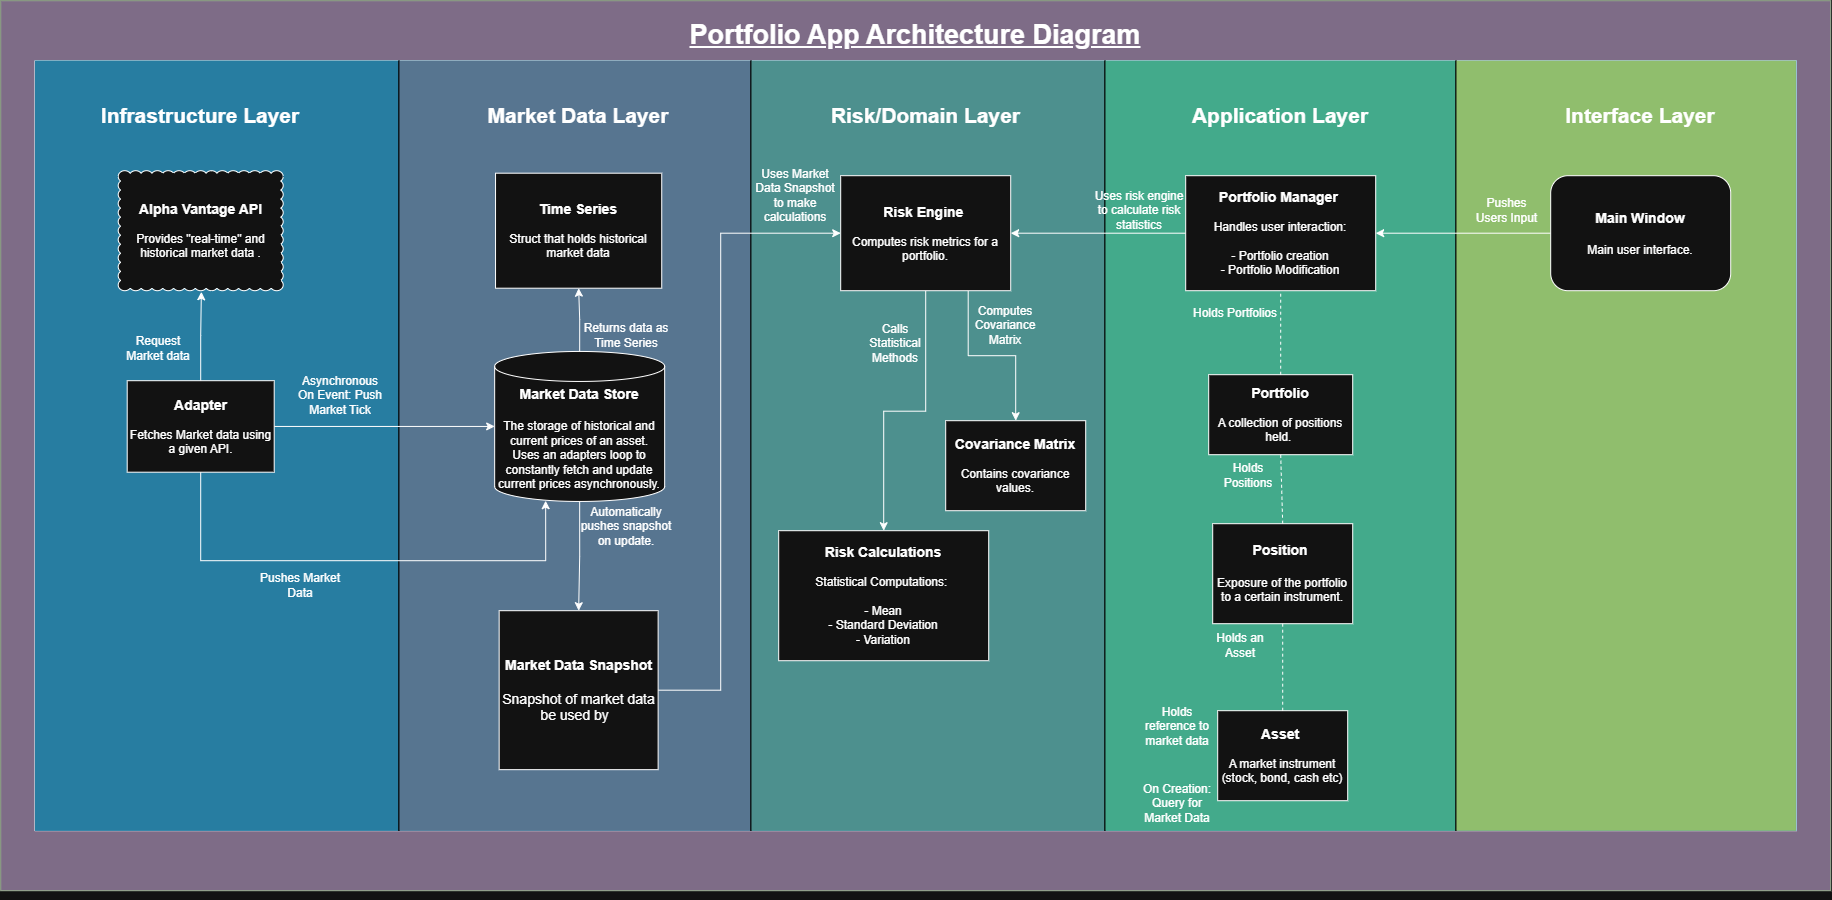

The diagram above was exported from draw.io. Its source (the exported page's mxGraphModel, read from the mxfile embedded in the PNG):
<mxGraphModel dx="2745" dy="1023" grid="1" gridSize="10" guides="1" tooltips="1" connect="1" arrows="1" fold="1" page="1" pageScale="1" pageWidth="827" pageHeight="1169" math="0" shadow="0">
  <root>
    <mxCell id="0" />
    <mxCell id="1" parent="0" />
    <mxCell id="uUqhTQdEAKMka36yJoO1-52" parent="1" style="rounded=0;whiteSpace=wrap;html=1;gradientDirection=west;fillColor=light-dark(#6D8764,#7E6C87);fontColor=#ffffff;strokeColor=#3A5431;" value="" vertex="1">
      <mxGeometry height="890" width="1830" x="-300" y="170" as="geometry" />
    </mxCell>
    <mxCell id="uUqhTQdEAKMka36yJoO1-117" parent="1" style="shape=table;startSize=0;container=1;collapsible=0;childLayout=tableLayout;fontSize=16;strokeColor=default;swimlaneLine=1;perimeterSpacing=2;swimlaneFillColor=none;gradientColor=none;fillColor=light-dark(#277DA1,#277DA1);" value="" vertex="1">
      <mxGeometry height="770" width="1761.4999999999995" x="-265.75" y="230" as="geometry" />
    </mxCell>
    <mxCell id="uUqhTQdEAKMka36yJoO1-118" parent="uUqhTQdEAKMka36yJoO1-117" style="shape=tableRow;horizontal=0;startSize=0;swimlaneHead=0;swimlaneBody=0;strokeColor=light-dark(#006EAF,#000000);top=0;left=0;bottom=0;right=0;collapsible=0;dropTarget=0;fillColor=light-dark(#277DA1,#277DA1);points=[[0,0.5],[1,0.5]];portConstraint=eastwest;fontSize=16;fontColor=#ffffff;strokeWidth=5;gradientColor=none;swimlaneFillColor=none;perimeterSpacing=5;" value="" vertex="1">
      <mxGeometry height="770" width="1761.4999999999995" as="geometry" />
    </mxCell>
    <mxCell id="uUqhTQdEAKMka36yJoO1-119" parent="uUqhTQdEAKMka36yJoO1-118" style="shape=partialRectangle;html=1;whiteSpace=wrap;connectable=0;strokeColor=light-dark(#006EAF,#000000);overflow=hidden;fillColor=light-dark(#277DA1,#277DA1);top=0;left=0;bottom=0;right=0;pointerEvents=1;fontSize=16;" value="" vertex="1">
      <mxGeometry height="770" width="364" as="geometry">
        <mxRectangle height="770" width="364" as="alternateBounds" />
      </mxGeometry>
    </mxCell>
    <mxCell id="uUqhTQdEAKMka36yJoO1-155" parent="uUqhTQdEAKMka36yJoO1-118" style="shape=partialRectangle;html=1;whiteSpace=wrap;connectable=0;strokeColor=light-dark(#005700,#000000);overflow=hidden;fillColor=light-dark(#577590,#577590);top=0;left=0;bottom=0;right=0;pointerEvents=1;fontSize=16;fontColor=#ffffff;" vertex="1">
      <mxGeometry height="770" width="352" x="364" as="geometry">
        <mxRectangle height="770" width="352" as="alternateBounds" />
      </mxGeometry>
    </mxCell>
    <mxCell id="uUqhTQdEAKMka36yJoO1-156" parent="uUqhTQdEAKMka36yJoO1-118" style="shape=partialRectangle;html=1;whiteSpace=wrap;connectable=0;strokeColor=light-dark(#006EAF,#000000);overflow=hidden;fillColor=light-dark(#277DA1,#4D908E);top=0;left=0;bottom=0;right=0;pointerEvents=1;fontSize=16;" vertex="1">
      <mxGeometry height="770" width="354" x="716" as="geometry">
        <mxRectangle height="770" width="354" as="alternateBounds" />
      </mxGeometry>
    </mxCell>
    <mxCell id="uUqhTQdEAKMka36yJoO1-120" parent="uUqhTQdEAKMka36yJoO1-118" style="shape=partialRectangle;html=1;whiteSpace=wrap;connectable=0;strokeColor=light-dark(#006EAF,#000000);overflow=hidden;fillColor=light-dark(#FFFFFF,#43AA8B);top=0;left=0;bottom=0;right=0;pointerEvents=1;fontSize=16;" value="" vertex="1">
      <mxGeometry height="770" width="351" x="1070" as="geometry">
        <mxRectangle height="770" width="351" as="alternateBounds" />
      </mxGeometry>
    </mxCell>
    <mxCell id="uUqhTQdEAKMka36yJoO1-121" parent="uUqhTQdEAKMka36yJoO1-118" style="shape=partialRectangle;html=1;whiteSpace=wrap;connectable=0;strokeColor=light-dark(#6F0000,#000000);overflow=hidden;fillColor=light-dark(#A20025,#90BE6D);top=0;left=0;bottom=0;right=0;pointerEvents=1;fontSize=16;fontColor=#ffffff;" value="" vertex="1">
      <mxGeometry height="770" width="340" x="1421" as="geometry">
        <mxRectangle height="770" width="340" as="alternateBounds" />
      </mxGeometry>
    </mxCell>
    <mxCell id="uUqhTQdEAKMka36yJoO1-69" edge="1" parent="1" source="uUqhTQdEAKMka36yJoO1-94" style="edgeStyle=orthogonalEdgeStyle;rounded=0;orthogonalLoop=1;jettySize=auto;html=1;exitX=0.5;exitY=0;exitDx=0;exitDy=0;entryX=0.5;entryY=1;entryDx=0;entryDy=0;exitPerimeter=0;" target="uUqhTQdEAKMka36yJoO1-45">
      <mxGeometry relative="1" as="geometry">
        <mxPoint x="234.1300000000001" y="520" as="sourcePoint" />
      </mxGeometry>
    </mxCell>
    <mxCell id="uUqhTQdEAKMka36yJoO1-66" edge="1" parent="1" source="uUqhTQdEAKMka36yJoO1-31" style="edgeStyle=orthogonalEdgeStyle;rounded=0;orthogonalLoop=1;jettySize=auto;html=1;exitX=0;exitY=0.5;exitDx=0;exitDy=0;entryX=1;entryY=0.5;entryDx=0;entryDy=0;" target="uUqhTQdEAKMka36yJoO1-35">
      <mxGeometry relative="1" as="geometry" />
    </mxCell>
    <mxCell id="uUqhTQdEAKMka36yJoO1-31" parent="1" style="rounded=0;whiteSpace=wrap;html=1;" value="&lt;b&gt;&lt;font style=&quot;font-size: 14px;&quot;&gt;Portfolio Manager&lt;/font&gt;&lt;/b&gt;&amp;nbsp;&lt;div&gt;&lt;br&gt;&lt;/div&gt;&lt;div&gt;Handles user interaction:&lt;/div&gt;&lt;div&gt;&lt;br&gt;&lt;/div&gt;&lt;div&gt;- Portfolio creation&lt;/div&gt;&lt;div&gt;- Portfolio Modification&lt;/div&gt;" vertex="1">
      <mxGeometry height="115" width="190" x="885" y="345" as="geometry" />
    </mxCell>
    <mxCell id="uUqhTQdEAKMka36yJoO1-64" edge="1" parent="1" style="edgeStyle=orthogonalEdgeStyle;rounded=0;orthogonalLoop=1;jettySize=auto;html=1;entryX=0.5;entryY=0;entryDx=0;entryDy=0;" target="uUqhTQdEAKMka36yJoO1-36">
      <mxGeometry relative="1" as="geometry">
        <mxPoint x="625" y="460" as="sourcePoint" />
      </mxGeometry>
    </mxCell>
    <mxCell id="uUqhTQdEAKMka36yJoO1-65" edge="1" parent="1" source="uUqhTQdEAKMka36yJoO1-35" style="edgeStyle=orthogonalEdgeStyle;rounded=0;orthogonalLoop=1;jettySize=auto;html=1;exitX=0.75;exitY=1;exitDx=0;exitDy=0;entryX=0.5;entryY=0;entryDx=0;entryDy=0;" target="uUqhTQdEAKMka36yJoO1-43">
      <mxGeometry relative="1" as="geometry" />
    </mxCell>
    <mxCell id="uUqhTQdEAKMka36yJoO1-35" parent="1" style="rounded=0;whiteSpace=wrap;html=1;" value="&lt;font style=&quot;font-size: 14px;&quot;&gt;&lt;b&gt;Risk Engine&lt;/b&gt;&lt;/font&gt;&amp;nbsp;&lt;div&gt;&lt;br&gt;&lt;/div&gt;&lt;div&gt;Computes risk metrics for a portfolio.&lt;/div&gt;" vertex="1">
      <mxGeometry height="115" width="170" x="540" y="345" as="geometry" />
    </mxCell>
    <mxCell id="uUqhTQdEAKMka36yJoO1-36" parent="1" style="rounded=0;whiteSpace=wrap;html=1;" value="&lt;font style=&quot;font-size: 14px;&quot;&gt;&lt;b&gt;Risk Calculations&lt;/b&gt;&lt;/font&gt;&lt;div&gt;&lt;br&gt;&lt;div&gt;Statistical Computations:&amp;nbsp;&lt;/div&gt;&lt;/div&gt;&lt;div&gt;&lt;br&gt;&lt;/div&gt;&lt;div&gt;- Mean&lt;/div&gt;&lt;div&gt;- Standard Deviation&lt;/div&gt;&lt;div&gt;- Variation&lt;/div&gt;" vertex="1">
      <mxGeometry height="130" width="210" x="478" y="700" as="geometry" />
    </mxCell>
    <mxCell id="uUqhTQdEAKMka36yJoO1-71" edge="1" parent="1" source="uUqhTQdEAKMka36yJoO1-38" style="edgeStyle=orthogonalEdgeStyle;rounded=0;orthogonalLoop=1;jettySize=auto;html=1;exitX=0.5;exitY=1;exitDx=0;exitDy=0;entryX=0.3;entryY=0.995;entryDx=0;entryDy=0;entryPerimeter=0;" target="uUqhTQdEAKMka36yJoO1-94">
      <mxGeometry relative="1" as="geometry">
        <Array as="points">
          <mxPoint x="-100" y="730" />
          <mxPoint x="245" y="730" />
        </Array>
        <mxPoint x="234.1300000000001" y="640" as="targetPoint" />
      </mxGeometry>
    </mxCell>
    <mxCell id="uUqhTQdEAKMka36yJoO1-76" edge="1" parent="1" source="uUqhTQdEAKMka36yJoO1-38" style="edgeStyle=orthogonalEdgeStyle;rounded=0;orthogonalLoop=1;jettySize=auto;html=1;exitX=0.5;exitY=0;exitDx=0;exitDy=0;entryX=0.504;entryY=1.009;entryDx=0;entryDy=0;entryPerimeter=0;" target="uUqhTQdEAKMka36yJoO1-115">
      <mxGeometry relative="1" as="geometry">
        <mxPoint x="-106.50000000000045" y="470" as="targetPoint" />
      </mxGeometry>
    </mxCell>
    <mxCell id="uUqhTQdEAKMka36yJoO1-77" edge="1" parent="1" source="uUqhTQdEAKMka36yJoO1-38" style="edgeStyle=orthogonalEdgeStyle;rounded=0;orthogonalLoop=1;jettySize=auto;html=1;exitX=1;exitY=0.5;exitDx=0;exitDy=0;entryX=0;entryY=0.5;entryDx=0;entryDy=0;entryPerimeter=0;" target="uUqhTQdEAKMka36yJoO1-94">
      <mxGeometry relative="1" as="geometry">
        <mxPoint x="141.1300000000001" y="580" as="targetPoint" />
      </mxGeometry>
    </mxCell>
    <mxCell id="uUqhTQdEAKMka36yJoO1-38" parent="1" style="rounded=0;whiteSpace=wrap;html=1;" value="&lt;b&gt;&lt;font style=&quot;font-size: 14px;&quot;&gt;Adapter&lt;/font&gt;&lt;/b&gt;&lt;div&gt;&lt;br&gt;&lt;/div&gt;&lt;div&gt;Fetches Market data using a given API.&lt;/div&gt;" vertex="1">
      <mxGeometry height="91.5" width="147" x="-173.5" y="550" as="geometry" />
    </mxCell>
    <mxCell id="uUqhTQdEAKMka36yJoO1-41" parent="1" style="rounded=0;whiteSpace=wrap;html=1;" value="&lt;b&gt;&lt;font style=&quot;font-size: 14px;&quot;&gt;Portfolio&lt;/font&gt;&lt;/b&gt;&lt;div&gt;&lt;br&gt;&lt;/div&gt;&lt;div&gt;A collection of positions held.&amp;nbsp;&lt;/div&gt;" vertex="1">
      <mxGeometry height="80" width="144" x="908" y="544" as="geometry" />
    </mxCell>
    <mxCell id="uUqhTQdEAKMka36yJoO1-42" parent="1" style="rounded=0;whiteSpace=wrap;html=1;" value="&lt;b&gt;&lt;font style=&quot;font-size: 14px;&quot;&gt;Asset&amp;nbsp;&lt;/font&gt;&lt;/b&gt;&lt;div&gt;&lt;br&gt;&lt;/div&gt;&lt;div&gt;A market instrument (stock, bond, cash etc)&lt;/div&gt;" vertex="1">
      <mxGeometry height="90" width="130" x="917" y="880" as="geometry" />
    </mxCell>
    <mxCell id="uUqhTQdEAKMka36yJoO1-43" parent="1" style="rounded=0;whiteSpace=wrap;html=1;" value="&lt;b&gt;&lt;font style=&quot;font-size: 14px;&quot;&gt;Covariance Matrix&lt;/font&gt;&lt;/b&gt;&lt;div&gt;&lt;br&gt;&lt;/div&gt;&lt;div&gt;Contains covariance values.&lt;/div&gt;" vertex="1">
      <mxGeometry height="90" width="140" x="645" y="590" as="geometry" />
    </mxCell>
    <mxCell id="uUqhTQdEAKMka36yJoO1-45" parent="1" style="rounded=0;whiteSpace=wrap;html=1;labelBackgroundColor=none;" value="&lt;b&gt;&lt;font style=&quot;font-size: 14px;&quot;&gt;Time Series&lt;/font&gt;&lt;/b&gt;&lt;div&gt;&lt;br&gt;&lt;/div&gt;&lt;div&gt;Struct that holds historical market data&lt;/div&gt;" vertex="1">
      <mxGeometry height="115" width="166.19" x="194.84" y="342.5" as="geometry" />
    </mxCell>
    <mxCell id="uUqhTQdEAKMka36yJoO1-57" parent="1" style="text;html=1;whiteSpace=wrap;strokeColor=none;fillColor=none;align=center;verticalAlign=middle;rounded=0;fontFamily=Helvetica;fontSize=21;fontColor=default;fontStyle=1;" value="Risk/Domain Layer" vertex="1">
      <mxGeometry height="30" width="205" x="522.5" y="270" as="geometry" />
    </mxCell>
    <mxCell id="uUqhTQdEAKMka36yJoO1-58" parent="1" style="text;html=1;whiteSpace=wrap;align=center;verticalAlign=middle;rounded=0;fontStyle=1;fontSize=21;fontColor=light-dark(#000000,#FFFFFF);" value="Market Data Layer" vertex="1">
      <mxGeometry height="50" width="195.87" x="180" y="260" as="geometry" />
    </mxCell>
    <mxCell id="uUqhTQdEAKMka36yJoO1-59" parent="1" style="text;html=1;whiteSpace=wrap;strokeColor=none;fillColor=none;align=center;verticalAlign=middle;rounded=0;fontFamily=Helvetica;fontSize=21;fontColor=default;fontStyle=1;" value="Application Layer" vertex="1">
      <mxGeometry height="30" width="180" x="890" y="270" as="geometry" />
    </mxCell>
    <mxCell id="uUqhTQdEAKMka36yJoO1-61" parent="1" style="text;html=1;whiteSpace=wrap;strokeColor=none;fillColor=none;align=center;verticalAlign=middle;rounded=0;fontStyle=5;fontSize=27;" value="Portfolio App Architecture Diagram" vertex="1">
      <mxGeometry height="30" width="490" x="370" y="190" as="geometry" />
    </mxCell>
    <mxCell id="uUqhTQdEAKMka36yJoO1-72" parent="1" style="text;html=1;whiteSpace=wrap;strokeColor=none;fillColor=none;align=center;verticalAlign=middle;rounded=0;fontFamily=Helvetica;fontSize=21;fontColor=default;fontStyle=1;" value="Infrastructure Layer" vertex="1">
      <mxGeometry height="30" width="220" x="-210" y="270" as="geometry" />
    </mxCell>
    <mxCell id="uUqhTQdEAKMka36yJoO1-78" parent="1" style="text;html=1;whiteSpace=wrap;strokeColor=none;fillColor=none;align=center;verticalAlign=middle;rounded=0;" value="Request Market data" vertex="1">
      <mxGeometry height="25" width="80" x="-182.5" y="505" as="geometry" />
    </mxCell>
    <mxCell id="uUqhTQdEAKMka36yJoO1-79" parent="1" style="text;html=1;whiteSpace=wrap;strokeColor=none;fillColor=none;align=center;verticalAlign=middle;rounded=0;" value="Asynchronous&lt;div&gt;On Event: Push Market Tick&lt;/div&gt;" vertex="1">
      <mxGeometry height="30" width="120" x="-20" y="550" as="geometry" />
    </mxCell>
    <mxCell id="uUqhTQdEAKMka36yJoO1-80" parent="1" style="text;html=1;whiteSpace=wrap;strokeColor=none;fillColor=none;align=center;verticalAlign=middle;rounded=0;" value="Pushes Market Data" vertex="1">
      <mxGeometry height="30" width="100" x="-50" y="740" as="geometry" />
    </mxCell>
    <mxCell id="uUqhTQdEAKMka36yJoO1-82" parent="1" style="text;html=1;whiteSpace=wrap;strokeColor=none;fillColor=none;align=center;verticalAlign=middle;rounded=0;" value="Returns data as Time Series" vertex="1">
      <mxGeometry height="50" width="100" x="275.87" y="480" as="geometry" />
    </mxCell>
    <mxCell id="uUqhTQdEAKMka36yJoO1-83" parent="1" style="text;html=1;whiteSpace=wrap;strokeColor=none;fillColor=none;align=center;verticalAlign=middle;rounded=0;" value="Calls Statistical Methods" vertex="1">
      <mxGeometry height="35" width="70" x="560" y="495" as="geometry" />
    </mxCell>
    <mxCell id="uUqhTQdEAKMka36yJoO1-84" parent="1" style="text;html=1;whiteSpace=wrap;strokeColor=none;fillColor=none;align=center;verticalAlign=middle;rounded=0;" value="Computes Covariance Matrix" vertex="1">
      <mxGeometry height="30" width="90" x="660" y="480" as="geometry" />
    </mxCell>
    <mxCell id="uUqhTQdEAKMka36yJoO1-85" parent="1" style="text;html=1;whiteSpace=wrap;strokeColor=none;fillColor=none;align=center;verticalAlign=middle;rounded=0;" value="Uses risk engine to calculate risk statistics" vertex="1">
      <mxGeometry height="40" width="92.5" x="792.5" y="360" as="geometry" />
    </mxCell>
    <mxCell id="uUqhTQdEAKMka36yJoO1-86" parent="1" style="text;html=1;whiteSpace=wrap;strokeColor=none;fillColor=none;align=center;verticalAlign=middle;rounded=0;" value="Holds Portfolios" vertex="1">
      <mxGeometry height="30" width="90" x="890" y="467.5" as="geometry" />
    </mxCell>
    <mxCell id="uUqhTQdEAKMka36yJoO1-87" parent="1" style="text;html=1;whiteSpace=wrap;strokeColor=none;fillColor=none;align=center;verticalAlign=middle;rounded=0;" value="Holds Positions" vertex="1">
      <mxGeometry height="30" width="80" x="908" y="630" as="geometry" />
    </mxCell>
    <mxCell id="uUqhTQdEAKMka36yJoO1-88" parent="1" style="text;html=1;whiteSpace=wrap;strokeColor=none;fillColor=none;align=center;verticalAlign=middle;rounded=0;fontFamily=Helvetica;fontSize=21;fontColor=default;fontStyle=1;" value="Interface Layer" vertex="1">
      <mxGeometry height="30" width="170" x="1255" y="270" as="geometry" />
    </mxCell>
    <mxCell id="uUqhTQdEAKMka36yJoO1-90" edge="1" parent="1" source="uUqhTQdEAKMka36yJoO1-101" style="edgeStyle=orthogonalEdgeStyle;rounded=0;orthogonalLoop=1;jettySize=auto;html=1;entryX=1;entryY=0.5;entryDx=0;entryDy=0;exitX=0;exitY=0.5;exitDx=0;exitDy=0;" target="uUqhTQdEAKMka36yJoO1-31">
      <mxGeometry relative="1" as="geometry">
        <mxPoint x="1130" y="420" as="sourcePoint" />
      </mxGeometry>
    </mxCell>
    <mxCell id="uUqhTQdEAKMka36yJoO1-91" parent="1" style="text;html=1;whiteSpace=wrap;strokeColor=none;fillColor=none;align=center;verticalAlign=middle;rounded=0;" value="Pushes Users Input" vertex="1">
      <mxGeometry height="20" width="69" x="1172" y="370" as="geometry" />
    </mxCell>
    <mxCell id="GJQzexNq8OKHHVfESS-X-2" edge="1" parent="1" source="uUqhTQdEAKMka36yJoO1-94" style="edgeStyle=orthogonalEdgeStyle;rounded=0;orthogonalLoop=1;jettySize=auto;html=1;exitX=0.5;exitY=1;exitDx=0;exitDy=0;exitPerimeter=0;entryX=0.5;entryY=0;entryDx=0;entryDy=0;" target="GJQzexNq8OKHHVfESS-X-1">
      <mxGeometry relative="1" as="geometry" />
    </mxCell>
    <mxCell id="uUqhTQdEAKMka36yJoO1-94" parent="1" style="shape=cylinder3;whiteSpace=wrap;html=1;boundedLbl=1;backgroundOutline=1;size=15;" value="&lt;div&gt;&lt;span style=&quot;font-size: 14px;&quot;&gt;&lt;b&gt;Market Data Store&lt;/b&gt;&lt;/span&gt;&lt;/div&gt;&lt;div&gt;&lt;span style=&quot;font-size: 14px;&quot;&gt;&lt;b&gt;&lt;br&gt;&lt;/b&gt;&lt;/span&gt;&lt;/div&gt;The storage of historical and current prices of an asset. Uses an adapters loop to constantly fetch and update current prices asynchronously." vertex="1">
      <mxGeometry height="150" width="170" x="193.96" y="520.75" as="geometry" />
    </mxCell>
    <mxCell id="uUqhTQdEAKMka36yJoO1-101" parent="1" style="rounded=1;whiteSpace=wrap;html=1;fillColor=default;" value="&lt;div&gt;&lt;span style=&quot;font-size: 14px;&quot;&gt;&lt;b&gt;Main Window&lt;/b&gt;&lt;/span&gt;&lt;/div&gt;&lt;div&gt;&lt;span style=&quot;font-size: 14px;&quot;&gt;&lt;b&gt;&lt;br&gt;&lt;/b&gt;&lt;/span&gt;&lt;div&gt;Main user interface.&lt;/div&gt;&lt;/div&gt;" vertex="1">
      <mxGeometry height="115" width="180" x="1250" y="345" as="geometry" />
    </mxCell>
    <mxCell id="uUqhTQdEAKMka36yJoO1-115" parent="1" style="whiteSpace=wrap;html=1;shape=mxgraph.basic.cloud_rect" value="&lt;font style=&quot;font-size: 14px;&quot;&gt;&lt;b&gt;Alpha Vantage API&lt;/b&gt;&lt;/font&gt;&lt;div&gt;&lt;br&gt;&lt;div&gt;Provides &quot;real-time&quot; and historical market data .&lt;/div&gt;&lt;/div&gt;" vertex="1">
      <mxGeometry height="120" width="165" x="-182.5" y="340" as="geometry" />
    </mxCell>
    <mxCell id="uUqhTQdEAKMka36yJoO1-164" edge="1" parent="1" source="uUqhTQdEAKMka36yJoO1-41" style="endArrow=none;dashed=1;html=1;rounded=0;entryX=0.5;entryY=1;entryDx=0;entryDy=0;exitX=0.5;exitY=0;exitDx=0;exitDy=0;" target="uUqhTQdEAKMka36yJoO1-31" value="">
      <mxGeometry height="50" relative="1" width="50" as="geometry">
        <mxPoint x="590" y="540" as="sourcePoint" />
        <mxPoint x="640" y="490" as="targetPoint" />
      </mxGeometry>
    </mxCell>
    <mxCell id="uUqhTQdEAKMka36yJoO1-166" edge="1" parent="1" source="bvhoJEWXxifYGu47ALoV-1" style="endArrow=none;dashed=1;html=1;rounded=0;entryX=0.5;entryY=1;entryDx=0;entryDy=0;exitX=0.5;exitY=0;exitDx=0;exitDy=0;" target="uUqhTQdEAKMka36yJoO1-41" value="">
      <mxGeometry height="50" relative="1" width="50" as="geometry">
        <mxPoint x="590" y="540" as="sourcePoint" />
        <mxPoint x="640" y="490" as="targetPoint" />
      </mxGeometry>
    </mxCell>
    <mxCell id="bvhoJEWXxifYGu47ALoV-1" parent="1" style="rounded=0;whiteSpace=wrap;html=1;" value="&lt;b&gt;&lt;font style=&quot;font-size: 14px;&quot;&gt;Position&amp;nbsp;&lt;/font&gt;&lt;/b&gt;&lt;div&gt;&lt;span style=&quot;font-size: 14px;&quot;&gt;&lt;b&gt;&lt;br&gt;&lt;/b&gt;&lt;/span&gt;&lt;div&gt;&lt;span style=&quot;background-color: transparent; color: light-dark(rgb(0, 0, 0), rgb(255, 255, 255));&quot;&gt;Exposure of the portfolio to a certain instrument.&lt;/span&gt;&lt;/div&gt;&lt;/div&gt;" vertex="1">
      <mxGeometry height="100" width="140" x="912" y="693" as="geometry" />
    </mxCell>
    <mxCell id="bvhoJEWXxifYGu47ALoV-4" parent="1" style="text;html=1;whiteSpace=wrap;strokeColor=none;fillColor=none;align=center;verticalAlign=middle;rounded=0;" value="Holds an Asset" vertex="1">
      <mxGeometry height="30" width="80" x="900" y="800" as="geometry" />
    </mxCell>
    <mxCell id="bvhoJEWXxifYGu47ALoV-14" parent="1" style="text;html=1;whiteSpace=wrap;strokeColor=none;fillColor=none;align=center;verticalAlign=middle;rounded=0;" value="Holds reference to market data" vertex="1">
      <mxGeometry height="25" width="80" x="837" y="883" as="geometry" />
    </mxCell>
    <mxCell id="bvhoJEWXxifYGu47ALoV-15" edge="1" parent="1" source="uUqhTQdEAKMka36yJoO1-42" style="endArrow=none;dashed=1;html=1;rounded=0;entryX=0.5;entryY=1;entryDx=0;entryDy=0;exitX=0.5;exitY=0;exitDx=0;exitDy=0;" target="bvhoJEWXxifYGu47ALoV-1" value="">
      <mxGeometry height="50" relative="1" width="50" as="geometry">
        <mxPoint x="970" y="876" as="sourcePoint" />
        <mxPoint x="1020" y="826" as="targetPoint" />
      </mxGeometry>
    </mxCell>
    <mxCell id="bvhoJEWXxifYGu47ALoV-18" parent="1" style="text;html=1;whiteSpace=wrap;strokeColor=none;fillColor=none;align=center;verticalAlign=middle;rounded=0;" value="On Creation: Query for Market Data" vertex="1">
      <mxGeometry height="25" width="80" x="837" y="960" as="geometry" />
    </mxCell>
    <mxCell id="bvhoJEWXxifYGu47ALoV-20" edge="1" parent="1" source="uUqhTQdEAKMka36yJoO1-52" style="edgeStyle=orthogonalEdgeStyle;rounded=0;orthogonalLoop=1;jettySize=auto;html=1;innerLoopWaypoints=1;exitX=0.5;exitY=1;exitDx=0;exitDy=0;" target="uUqhTQdEAKMka36yJoO1-52">
      <mxGeometry relative="1" as="geometry" />
    </mxCell>
    <mxCell id="GJQzexNq8OKHHVfESS-X-3" edge="1" parent="1" source="GJQzexNq8OKHHVfESS-X-1" style="edgeStyle=orthogonalEdgeStyle;rounded=0;orthogonalLoop=1;jettySize=auto;html=1;exitX=1;exitY=0.5;exitDx=0;exitDy=0;entryX=0;entryY=0.5;entryDx=0;entryDy=0;" target="uUqhTQdEAKMka36yJoO1-35">
      <mxGeometry relative="1" as="geometry">
        <Array as="points">
          <mxPoint x="420" y="859.5" />
          <mxPoint x="420" y="402.5" />
        </Array>
      </mxGeometry>
    </mxCell>
    <mxCell id="GJQzexNq8OKHHVfESS-X-1" parent="1" style="whiteSpace=wrap;html=1;aspect=fixed;" value="&lt;b style=&quot;font-size: 14px;&quot;&gt;Market Data Snapshot&lt;/b&gt;&lt;div&gt;&lt;b style=&quot;font-size: 14px;&quot;&gt;&lt;br&gt;&lt;/b&gt;&lt;/div&gt;&lt;div&gt;&lt;span style=&quot;font-size: 14px;&quot;&gt;Snapshot of market data be used by&amp;nbsp;&amp;nbsp;&lt;/span&gt;&lt;/div&gt;" vertex="1">
      <mxGeometry height="158.96" width="158.96" x="198.46" y="780" as="geometry" />
    </mxCell>
    <mxCell id="GJQzexNq8OKHHVfESS-X-4" parent="1" style="text;html=1;whiteSpace=wrap;strokeColor=none;fillColor=none;align=center;verticalAlign=middle;rounded=0;" value="Automatically pushes snapshot on update." vertex="1">
      <mxGeometry height="50" width="100" x="275.87" y="670.75" as="geometry" />
    </mxCell>
    <mxCell id="GJQzexNq8OKHHVfESS-X-5" parent="1" style="text;html=1;whiteSpace=wrap;strokeColor=none;fillColor=none;align=center;verticalAlign=middle;rounded=0;" value="Uses Market Data Snapshot to make calculations" vertex="1">
      <mxGeometry height="70" width="90" x="450" y="330" as="geometry" />
    </mxCell>
  </root>
</mxGraphModel>